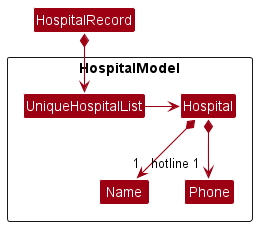

The diagram above was rendered by PlantUML. Its source (embedded in the PNG):
@startuml
!include style.puml
skinparam arrowThickness 1.1
skinparam arrowColor MODEL_COLOR
skinparam classBackgroundColor MODEL_COLOR

Package HospitalModel <<Rectangle>>{
Class Hospital
Class Name
Class Phone
Class UniqueHospitalList
}

Class HospitalRecord
HospitalRecord *--> UniqueHospitalList
UniqueHospitalList -right-> Hospital

Hospital *--> "1" Name
Hospital *--> " hotline 1"  Phone

Name -[hidden]right-> Phone

@enduml